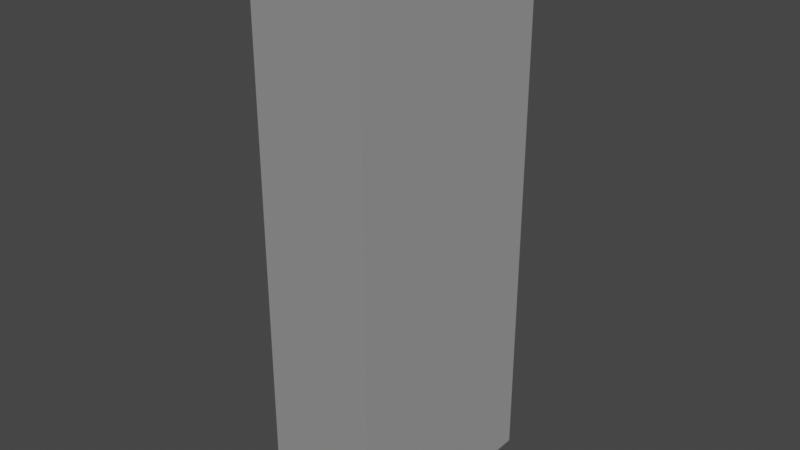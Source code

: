 # Source: domino.blend  (saved by Blender 2.83.19; exported with 4.5.12 LTS)
import bpy
from mathutils import Matrix  # noqa: F401  (used for matrix-valued properties, if any)

bpy.ops.wm.read_factory_settings(use_empty=True)
scene = bpy.context.scene
scene.name = 'Scene'

# ---- collections
col_collection = bpy.data.collections.new('Collection'); scene.collection.children.link(col_collection)

# ---- materials (node trees are filled in below, after node groups)
mat_material = bpy.data.materials.new('Material')
mat_material.alpha_threshold = 0.0
mat_material.use_transparent_shadow = False
mat_material.line_color = (0.0, 0.0, 0.0, 1.0)

# ---- material node trees
mat_material.use_nodes = True; mat_material.node_tree.nodes.clear()
_N = mat_material.node_tree.nodes; _L = mat_material.node_tree.links
n0 = _N.new('ShaderNodeOutputMaterial'); n0.name = 'Material Output'; n0.location = (300, 300)
n1 = _N.new('ShaderNodeBsdfPrincipled'); n1.name = 'Principled BSDF'; n1.location = (10, 300)
n1.distribution = 'GGX'
n1.subsurface_method = 'BURLEY'
n1.inputs[0].default_value = (0.1, 0.1, 0.1, 1.0)
n1.inputs[1].default_value = 0.6
n1.inputs[2].default_value = 0.01
n1.inputs[3].default_value = 1.45
n1.inputs[13].default_value = 0.95
n1.inputs[14].default_value = (0.64, 0.64, 0.64, 1.0)
n1.inputs[27].default_value = (0.1473, 0.1473, 0.1473, 1.0)
n1.inputs[28].default_value = 1.0
_L.new(n1.outputs[0], n0.inputs[0])
n0.is_active_output = True

# ---- world
world_world = bpy.data.worlds.new('World'); scene.world = world_world
world_world.use_nodes = True; world_world.node_tree.nodes.clear()
_N = world_world.node_tree.nodes; _L = world_world.node_tree.links
n0 = _N.new('ShaderNodeOutputWorld'); n0.name = 'World Output'; n0.location = (300, 300)
n1 = _N.new('ShaderNodeBackground'); n1.name = 'Background'; n1.location = (10, 300)
n1.inputs[0].default_value = (0.05088, 0.05088, 0.05088, 1.0)
_L.new(n1.outputs[0], n0.inputs[0])
n0.is_active_output = True
world_world.color = (0.05088, 0.05088, 0.05088)
world_world.use_sun_shadow = False
world_world.sun_shadow_jitter_overblur = 0.0

# ---- meshes
me_domino_mesh = bpy.data.meshes.new('Domino_mesh')
me_domino_mesh.from_pydata([(1.0, 1.0, 1.0), (1.0, 1.0, -1.0), (1.0, -1.0, 1.0), (1.0, -1.0, -1.0), (-1.0, 1.0, 1.0), (-1.0, 1.0, -1.0), (-1.0, -1.0, 1.0), (-1.0, -1.0, -1.0)], [], [(0, 4, 6, 2), (3, 2, 6, 7), (7, 6, 4, 5), (5, 1, 3, 7), (1, 0, 2, 3), (5, 4, 0, 1)])
_uv = me_domino_mesh.uv_layers.new(name='UVMap')
_uv.uv.foreach_set('vector', [0.625, 0.5, 0.875, 0.5, 0.875, 0.75, 0.625, 0.75, 0.375, 0.75, 0.625, 0.75, 0.625, 1.0, 0.375, 1.0, 0.375, 0.0, 0.625, 0.0, 0.625, 0.25, 0.375, 0.25, 0.125, 0.5, 0.375, 0.5, 0.375, 0.75, 0.125, 0.75, 0.375, 0.5, 0.625, 0.5, 0.625, 0.75, 0.375, 0.75, 0.375, 0.25, 0.625, 0.25, 0.625, 0.5, 0.375, 0.5])
me_domino_mesh.materials.append(mat_material)
me_domino_mesh.use_remesh_preserve_volume = False
me_domino_mesh.use_remesh_preserve_attributes = False
me_domino_mesh.use_mirror_vertex_groups = False
me_domino_mesh.update()

# ---- objects
ob_domino = bpy.data.objects.new('Domino', me_domino_mesh)

# ---- transforms, parenting, visibility, modifiers, constraints
ob_domino.location = (0.0, 0.0, 1.01)
ob_domino.scale = (0.2, 0.4, 1.0)
ob_domino.lock_rotations_4d = False
ob_domino.empty_display_type = 'ARROWS'
ob_domino.lineart.crease_threshold = 0.0

# ---- collection membership
col_collection.objects.link(ob_domino)

# ---- scene / render settings (as saved in the file)
scene.frame_start = 1; scene.frame_end = 250; scene.frame_set(1)
scene.render.engine = 'BLENDER_EEVEE_NEXT'
scene.cycles.use_denoising = False
scene.cycles.samples = 128
scene.cycles.sampling_pattern = 'TABULATED_SOBOL'
scene.cycles.use_adaptive_sampling = False
scene.cycles.use_light_tree = False
scene.view_settings.view_transform = 'Filmic'
bpy.context.view_layer.update()

# ---- added for rendering (the .blend has no active camera and no usable light): camera, sun
cam_auto = bpy.data.cameras.new('AutoCamera')
cam_auto.lens = 50.0
cam_auto.sensor_width = 36.0
cam_auto.clip_end = 1000.0
ob_auto_camera = bpy.data.objects.new('AutoCamera', cam_auto)
scene.collection.objects.link(ob_auto_camera)
ob_auto_camera.location = (2.02707, -2.43248, 2.63165)
ob_auto_camera.rotation_euler = (1.09748, -7.21219e-08, 0.694738)
scene.camera = ob_auto_camera
light_auto_sun = bpy.data.lights.new('AutoSun', 'SUN')
light_auto_sun.energy = 3.0
light_auto_sun.angle = 0.0523599
ob_auto_sun = bpy.data.objects.new('AutoSun', light_auto_sun)
scene.collection.objects.link(ob_auto_sun)
ob_auto_sun.rotation_euler = (0.872665, 0.174533, 0.523599)
bpy.context.view_layer.update()
